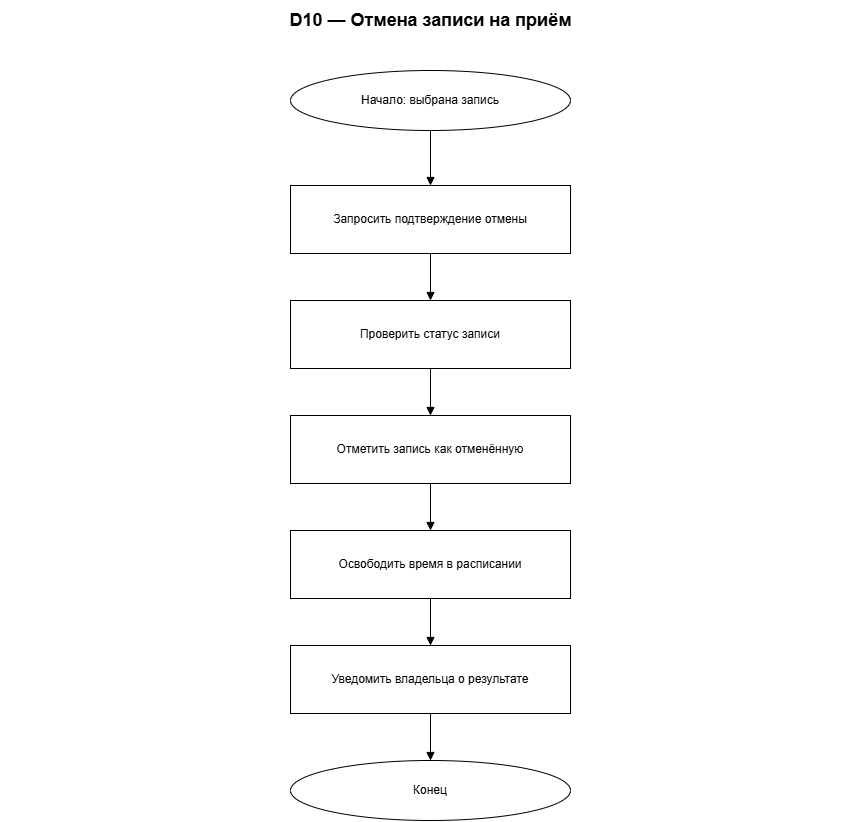

The diagram above was exported from draw.io. Its source (the exported page's mxGraphModel, read from the mxfile embedded in the PNG):
<mxGraphModel dx="1111" dy="859" grid="1" gridSize="10" guides="1" tooltips="1" connect="1" arrows="1" fold="1" page="1" pageScale="1" pageWidth="900" pageHeight="925" math="0" shadow="0">
  <root>
    <mxCell id="0" />
    <mxCell id="1" parent="0" />
    <mxCell id="title" parent="1" style="text;html=1;strokeColor=none;fillColor=none;fontSize=18;fontStyle=1;align=center;verticalAlign=middle;" value="D10 — Отмена записи на приём" vertex="1">
      <mxGeometry height="40" width="860" x="20" y="10" as="geometry" />
    </mxCell>
    <mxCell id="n0" parent="1" style="ellipse;whiteSpace=wrap;html=1;fillColor=#ffffff;strokeColor=#000000;fontColor=#000000;" value="Начало: выбрана запись" vertex="1">
      <mxGeometry height="60" width="280" x="310" y="80" as="geometry" />
    </mxCell>
    <mxCell id="n1" parent="1" style="rounded=0;whiteSpace=wrap;html=1;fillColor=#ffffff;strokeColor=#000000;fontColor=#000000;" value="Запросить подтверждение отмены" vertex="1">
      <mxGeometry height="68" width="280" x="310" y="195" as="geometry" />
    </mxCell>
    <mxCell id="n2" parent="1" style="rounded=0;whiteSpace=wrap;html=1;fillColor=#ffffff;strokeColor=#000000;fontColor=#000000;" value="Проверить статус записи" vertex="1">
      <mxGeometry height="68" width="280" x="310" y="310" as="geometry" />
    </mxCell>
    <mxCell id="n3" parent="1" style="rounded=0;whiteSpace=wrap;html=1;fillColor=#ffffff;strokeColor=#000000;fontColor=#000000;" value="Отметить запись как отменённую" vertex="1">
      <mxGeometry height="68" width="280" x="310" y="425" as="geometry" />
    </mxCell>
    <mxCell id="n4" parent="1" style="rounded=0;whiteSpace=wrap;html=1;fillColor=#ffffff;strokeColor=#000000;fontColor=#000000;" value="Освободить время в расписании" vertex="1">
      <mxGeometry height="68" width="280" x="310" y="540" as="geometry" />
    </mxCell>
    <mxCell id="n5" parent="1" style="rounded=0;whiteSpace=wrap;html=1;fillColor=#ffffff;strokeColor=#000000;fontColor=#000000;" value="Уведомить владельца о результате" vertex="1">
      <mxGeometry height="68" width="280" x="310" y="655" as="geometry" />
    </mxCell>
    <mxCell id="n6" parent="1" style="ellipse;whiteSpace=wrap;html=1;fillColor=#ffffff;strokeColor=#000000;fontColor=#000000;" value="Конец" vertex="1">
      <mxGeometry height="60" width="280" x="310" y="770" as="geometry" />
    </mxCell>
    <mxCell id="edge0" edge="1" parent="1" source="n0" style="edgeStyle=orthogonalEdgeStyle;rounded=0;orthogonalLoop=1;jettySize=auto;html=1;strokeColor=#000000;fontColor=#000000;endArrow=block;exitX=0.5;exitY=1;exitDx=0;exitDy=0;entryX=0.5;entryY=0;entryDx=0;entryDy=0;" target="n1" value="">
      <mxGeometry relative="1" as="geometry" />
    </mxCell>
    <mxCell id="edge1" edge="1" parent="1" source="n1" style="edgeStyle=orthogonalEdgeStyle;rounded=0;orthogonalLoop=1;jettySize=auto;html=1;strokeColor=#000000;fontColor=#000000;endArrow=block;exitX=0.5;exitY=1;exitDx=0;exitDy=0;entryX=0.5;entryY=0;entryDx=0;entryDy=0;" target="n2" value="">
      <mxGeometry relative="1" as="geometry" />
    </mxCell>
    <mxCell id="edge2" edge="1" parent="1" source="n2" style="edgeStyle=orthogonalEdgeStyle;rounded=0;orthogonalLoop=1;jettySize=auto;html=1;strokeColor=#000000;fontColor=#000000;endArrow=block;exitX=0.5;exitY=1;exitDx=0;exitDy=0;entryX=0.5;entryY=0;entryDx=0;entryDy=0;" target="n3" value="">
      <mxGeometry relative="1" as="geometry" />
    </mxCell>
    <mxCell id="edge3" edge="1" parent="1" source="n3" style="edgeStyle=orthogonalEdgeStyle;rounded=0;orthogonalLoop=1;jettySize=auto;html=1;strokeColor=#000000;fontColor=#000000;endArrow=block;exitX=0.5;exitY=1;exitDx=0;exitDy=0;entryX=0.5;entryY=0;entryDx=0;entryDy=0;" target="n4" value="">
      <mxGeometry relative="1" as="geometry" />
    </mxCell>
    <mxCell id="edge4" edge="1" parent="1" source="n4" style="edgeStyle=orthogonalEdgeStyle;rounded=0;orthogonalLoop=1;jettySize=auto;html=1;strokeColor=#000000;fontColor=#000000;endArrow=block;exitX=0.5;exitY=1;exitDx=0;exitDy=0;entryX=0.5;entryY=0;entryDx=0;entryDy=0;" target="n5" value="">
      <mxGeometry relative="1" as="geometry" />
    </mxCell>
    <mxCell id="edge5" edge="1" parent="1" source="n5" style="edgeStyle=orthogonalEdgeStyle;rounded=0;orthogonalLoop=1;jettySize=auto;html=1;strokeColor=#000000;fontColor=#000000;endArrow=block;exitX=0.5;exitY=1;exitDx=0;exitDy=0;entryX=0.5;entryY=0;entryDx=0;entryDy=0;" target="n6" value="">
      <mxGeometry relative="1" as="geometry" />
    </mxCell>
  </root>
</mxGraphModel>